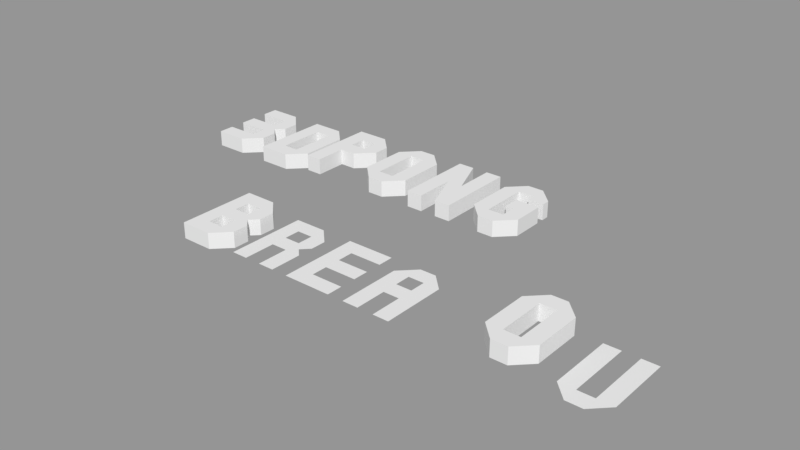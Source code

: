 # Source: 3d_pong_models.blend  (saved by Blender 2.79.0; exported with 4.5.12 LTS)
import bpy
from mathutils import Matrix  # noqa: F401  (used for matrix-valued properties, if any)

bpy.ops.wm.read_factory_settings(use_empty=True)
scene = bpy.context.scene
scene.name = 'TitleScreen'

# ---- collections
col_collection_1_003 = bpy.data.collections.new('Collection 1.003'); scene.collection.children.link(col_collection_1_003)

# ---- meshes
me_plane_005 = bpy.data.meshes.new('Plane.005')
me_plane_005.from_pydata([(-1.0, -3.0, 0.0), (1.0, -3.0, 0.0), (-1.0, 5.0, 0.0), (1.0, 5.0, 0.0), (1.0, -5.0, 0.0), (3.0, -3.0, 0.0), (3.0, -5.0, 0.0), (5.0, -3.0, 0.0), (3.0, 5.0, 0.0), (5.0, 5.0, 0.0)], [], [(0, 1, 3, 2), (1, 0, 4), (1, 4, 6, 5), (5, 6, 7), (5, 7, 9, 8)])
me_plane_005.use_remesh_preserve_volume = False
me_plane_005.use_remesh_preserve_attributes = False
me_plane_005.use_mirror_vertex_groups = False
me_plane_005.update()
me_plane_004 = bpy.data.meshes.new('Plane.004')
me_plane_004.from_pydata([(-1.0, -5.0, 0.0), (1.0, -5.0, 0.0), (1.0, 5.0, 0.0), (-1.0, 3.0, 0.0), (1.0, 3.0, 0.0), (-1.0, 1.0, 0.0), (1.0, 1.0, 0.0), (-1.0, -1.0, 0.0), (1.0, -1.0, 0.0), (3.0, -5.0, 0.0), (5.0, -5.0, 0.0), (3.0, 5.0, 0.0), (3.0, 3.0, 0.0), (5.0, 3.0, 0.0), (3.0, 1.0, 0.0), (5.0, 1.0, 0.0), (3.0, -1.0, 0.0), (5.0, -1.0, 0.0)], [], [(3, 4, 2), (5, 6, 4, 3), (7, 8, 6, 5), (0, 1, 8, 7), (12, 13, 11), (14, 15, 13, 12), (16, 17, 15, 14), (9, 10, 17, 16), (4, 12, 11, 2), (8, 16, 14, 6)])
me_plane_004.use_remesh_preserve_volume = False
me_plane_004.use_remesh_preserve_attributes = False
me_plane_004.use_mirror_vertex_groups = False
me_plane_004.update()
me_plane_003 = bpy.data.meshes.new('Plane.003')
me_plane_003.from_pydata([(-1.0, -5.0, 0.0), (1.0, -5.0, 0.0), (-1.0, 5.0, 0.0), (1.0, 5.0, 0.0), (-1.0, 3.0, 0.0), (-1.0, 1.0, 0.0), (-1.0, -1.0, 0.0), (-1.0, -3.0, 0.0), (1.0, -3.0, 0.0), (1.0, -1.0, 0.0), (1.0, 1.0, 0.0), (1.0, 3.0, 0.0), (5.0, 5.0, 0.0), (5.0, 3.0, 0.0), (5.0, -1.0, 0.0), (5.0, 1.0, 0.0), (5.0, -5.0, 0.0), (5.0, -3.0, 0.0)], [], [(4, 11, 3, 2), (0, 1, 8, 7), (7, 8, 9, 6), (6, 9, 10, 5), (5, 10, 11, 4), (3, 11, 13, 12), (10, 9, 14, 15), (8, 1, 16, 17)])
me_plane_003.use_remesh_preserve_volume = False
me_plane_003.use_remesh_preserve_attributes = False
me_plane_003.use_mirror_vertex_groups = False
me_plane_003.update()
me_plane_002 = bpy.data.meshes.new('Plane.002')
me_plane_002.from_pydata([(-1.0, -9.0, 0.0), (1.0, -9.0, 0.0), (-1.0, 1.0, 0.0), (1.0, 1.0, 0.0), (-1.0, -1.0, 0.0), (1.0, -1.0, 0.0), (-1.0, -3.0, 0.0), (-1.0, -5.0, 0.0), (1.0, -5.0, 0.0), (1.0, -3.0, 0.0), (3.0, 1.0, 0.0), (3.0, -1.0, 0.0), (5.0, -1.0, 0.0), (-1.0, -4.0, 0.0), (3.0, -3.0, 0.0), (3.0, -9.0, 0.0), (5.0, -9.0, 0.0), (5.0, -5.0, 0.0), (3.0, -5.0, 0.0), (5.0, -3.0, 0.0), (1.0, -4.0, 0.0), (3.0, -4.0, 0.0), (4.0, -4.0, 0.0)], [], [(4, 5, 3, 2), (6, 9, 5, 4), (0, 1, 8, 7), (13, 20, 9, 6), (3, 5, 11, 10), (10, 11, 12), (8, 18, 21, 20), (12, 11, 14, 19), (19, 14, 21, 22), (22, 21, 18, 17), (17, 18, 15, 16), (20, 21, 14, 9), (7, 8, 20, 13)])
me_plane_002.use_remesh_preserve_volume = False
me_plane_002.use_remesh_preserve_attributes = False
me_plane_002.use_mirror_vertex_groups = False
me_plane_002.update()
me_logo_3d_001 = bpy.data.meshes.new('logo_3D.001')
me_logo_3d_001.from_pydata([(1.0, -1.0, 1.0), (1.0, 1.0, 1.0), (3.0, -1.0, 1.0), (3.0, 1.0, 1.0), (1.0, 3.0, 1.0), (3.0, 3.0, 1.0), (1.0, 5.0, 1.0), (1.0, 8.345e-07, -1.0), (1.0, -3.0, 1.0), (3.0, -3.0, 1.0), (1.0, -5.0, 1.0), (2.0, 1.013e-06, 1.0), (-3.0, -1.0, 1.0), (-3.0, 1.0, 1.0), (-3.0, 3.0, 1.0), (-3.0, 5.0, 1.0), (-3.0, -3.0, 1.0), (-3.0, -5.0, 1.0), (1.0, -1.0, -1.0), (1.0, 1.0, -1.0), (3.0, -1.0, -1.0), (3.0, 1.0, -1.0), (3.0, 3.0, -1.0), (1.0, 3.0, -1.0), (-3.0, 9.537e-07, 1.0), (1.0, 5.0, -1.0), (1.0, -3.0, -1.0), (3.0, -3.0, -1.0), (1.0, -5.0, -1.0), (1.0, 9.537e-07, 1.0), (-3.0, 1.0, -1.0), (-3.0, -1.0, -1.0), (-3.0, 5.0, -1.0), (-3.0, 3.0, -1.0), (-3.0, -3.0, -1.0), (-3.0, -5.0, -1.0), (2.0, 8.941e-07, -1.0), (-3.0, 8.941e-07, -1.0), (-1.0, 3.0, 1.0), (-1.0, 5.0, 1.0), (-1.0, 3.0, -1.0), (-1.0, 5.0, -1.0), (-1.0, -1.0, 1.0), (-1.0, 1.0, 1.0), (-1.0, -1.0, -1.0), (-1.0, 1.0, -1.0), (-1.0, 9.537e-07, 1.0), (-1.0, 8.643e-07, -1.0), (-1.0, -5.0, 1.0), (-1.0, -3.0, 1.0), (-1.0, -5.0, -1.0), (-1.0, -3.0, -1.0)], [], [(47, 37, 30, 45), (29, 0, 2, 11), (1, 3, 5, 4), (4, 5, 6), (40, 33, 32, 41), (2, 0, 8, 9), (9, 8, 10), (50, 35, 34, 51), (30, 33, 40, 45), (7, 36, 20, 18), (19, 23, 22, 21), (23, 25, 22), (38, 40, 23, 4), (20, 27, 26, 18), (27, 28, 26), (50, 48, 17, 35), (28, 27, 9, 10), (24, 37, 31, 12), (42, 44, 18, 0), (0, 18, 26, 8), (15, 32, 33, 14), (11, 36, 21, 3), (43, 13, 24, 46), (13, 30, 37, 24), (16, 34, 35, 17), (2, 20, 36, 11), (34, 31, 44, 51), (41, 32, 15, 39), (49, 16, 17, 48), (4, 23, 19, 1), (39, 15, 14, 38), (3, 21, 22, 5), (9, 27, 20, 2), (46, 24, 12, 42), (5, 22, 25, 6), (19, 21, 36, 7), (1, 29, 11, 3), (44, 31, 37, 47), (6, 39, 38, 4), (25, 41, 39, 6), (13, 14, 33, 30), (23, 40, 41, 25), (18, 44, 47, 7), (29, 46, 42, 0), (1, 43, 46, 29), (16, 12, 31, 34), (19, 45, 43, 1), (7, 47, 45, 19), (8, 49, 48, 10), (8, 26, 51, 49), (28, 10, 48, 50), (28, 50, 51, 26), (45, 40, 38, 43), (43, 38, 14, 13), (51, 44, 42, 49), (49, 42, 12, 16)])
me_logo_3d_001.use_remesh_preserve_volume = False
me_logo_3d_001.use_remesh_preserve_attributes = False
me_logo_3d_001.use_mirror_vertex_groups = False
me_logo_3d_001.update()
me_letter_o = bpy.data.meshes.new('letter_O')
me_letter_o.from_pydata([(-1.0, -5.0, 1.0), (-1.0, 5.0, 1.0), (-3.0, 3.0, 1.0), (-1.0, 3.0, 1.0), (-3.0, -3.0, 1.0), (-1.0, -3.0, 1.0), (1.0, -5.0, 1.0), (1.0, 5.0, 1.0), (1.0, 3.0, 1.0), (3.0, 3.0, 1.0), (1.0, -3.0, 1.0), (3.0, -3.0, 1.0), (-3.0, -3.0, -1.0), (-1.0, -5.0, -1.0), (-1.0, 3.0, -1.0), (-1.0, 5.0, -1.0), (-3.0, 3.0, -1.0), (-1.0, -3.0, -1.0), (1.0, -3.0, -1.0), (1.0, -5.0, -1.0), (3.0, 3.0, -1.0), (1.0, 5.0, -1.0), (1.0, 3.0, -1.0), (3.0, -3.0, -1.0)], [], [(2, 3, 1), (4, 5, 3, 2), (4, 0, 5), (8, 9, 7), (10, 11, 9, 8), (6, 11, 10), (3, 8, 7, 1), (0, 6, 10, 5), (16, 15, 14), (12, 16, 14, 17), (12, 17, 13), (22, 21, 20), (18, 22, 20, 23), (19, 18, 23), (14, 15, 21, 22), (13, 17, 18, 19), (0, 13, 19, 6), (2, 16, 12, 4), (10, 18, 17, 5), (1, 15, 16, 2), (9, 20, 21, 7), (3, 14, 22, 8), (8, 22, 18, 10), (5, 17, 14, 3), (7, 21, 15, 1), (4, 12, 13, 0), (6, 19, 23, 11), (11, 23, 20, 9)])
me_letter_o.use_remesh_preserve_volume = False
me_letter_o.use_remesh_preserve_attributes = False
me_letter_o.use_mirror_vertex_groups = False
me_letter_o.update()
me_logo_pong = bpy.data.meshes.new('logo_PONG')
me_logo_pong.from_pydata([(11.0, -5.0, 1.0), (13.0, 2.0, 1.0), (11.0, 5.0, 1.0), (9.0, 3.0, 1.0), (9.0, -3.0, 1.0), (11.0, -3.0, 1.0), (11.0, 3.0, 1.0), (13.0, -5.0, 1.0), (12.0, 1.0, 1.0), (13.0, 5.0, 1.0), (12.0, -1.0, 1.0), (13.0, 3.0, 1.0), (13.0, -3.0, 1.0), (15.0, -3.0, 1.0), (13.0, -1.0, 1.0), (15.0, 1.0, 1.0), (15.0, 3.0, 1.0), (13.0, 1.0, 1.0), (15.0, -1.0, 1.0), (15.0, 2.0, 1.0), (13.0, 3.0, -1.0), (15.0, 3.0, -1.0), (9.0, -3.0, -1.0), (11.0, -5.0, -1.0), (11.0, 3.0, -1.0), (11.0, 5.0, -1.0), (9.0, 3.0, -1.0), (11.0, -3.0, -1.0), (13.0, -3.0, -1.0), (13.0, -5.0, -1.0), (13.0, 1.0, -1.0), (12.0, 1.0, -1.0), (12.0, -1.0, -1.0), (13.0, -1.0, -1.0), (13.0, 5.0, -1.0), (13.0, 2.0, -1.0), (15.0, 2.0, -1.0), (15.0, -3.0, -1.0), (15.0, -1.0, -1.0), (15.0, 1.0, -1.0), (1.0, -5.0, 1.0), (3.0, -5.0, 1.0), (1.0, 5.0, 1.0), (3.0, 5.0, 1.0), (1.0, 0.0, 1.0), (3.0, 0.0, 1.0), (5.0, -5.0, 1.0), (7.0, -5.0, 1.0), (5.0, 5.0, 1.0), (7.0, 5.0, 1.0), (5.0, 0.0, 1.0), (7.0, 0.0, 1.0), (1.0, -5.0, -1.0), (3.0, -5.0, -1.0), (3.0, 0.0, -1.0), (3.0, 5.0, -1.0), (1.0, 5.0, -1.0), (1.0, 0.0, -1.0), (5.0, 0.0, -1.0), (5.0, -5.0, -1.0), (7.0, -5.0, -1.0), (7.0, 5.0, -1.0), (5.0, 5.0, -1.0), (7.0, 0.0, -1.0), (-5.0, -5.0, 1.0), (-5.0, 5.0, 1.0), (-7.0, 3.0, 1.0), (-5.0, 3.0, 1.0), (-7.0, -3.0, 1.0), (-5.0, -3.0, 1.0), (-3.0, -5.0, 1.0), (-3.0, 5.0, 1.0), (-3.0, 3.0, 1.0), (-1.0, 3.0, 1.0), (-3.0, -3.0, 1.0), (-1.0, -3.0, 1.0), (-7.0, -3.0, -1.0), (-5.0, -5.0, -1.0), (-5.0, 3.0, -1.0), (-5.0, 5.0, -1.0), (-7.0, 3.0, -1.0), (-5.0, -3.0, -1.0), (-3.0, -3.0, -1.0), (-3.0, -5.0, -1.0), (-1.0, 3.0, -1.0), (-3.0, 5.0, -1.0), (-3.0, 3.0, -1.0), (-1.0, -3.0, -1.0), (-15.0, -5.0, 1.0), (-13.0, -5.0, 1.0), (-15.0, 5.0, 1.0), (-13.0, 5.0, 1.0), (-15.0, 3.0, 1.0), (-13.0, 3.0, 1.0), (-15.0, 1.0, 1.0), (-13.0, 1.0, 1.0), (-15.0, -1.0, 1.0), (-13.0, -1.0, 1.0), (-11.0, 5.0, 1.0), (-11.0, 3.0, 1.0), (-9.0, 3.0, 1.0), (-11.0, 1.0, 1.0), (-9.0, 1.0, 1.0), (-11.0, -1.0, 1.0), (-15.0, -5.0, -1.0), (-13.0, -5.0, -1.0), (-15.0, 5.0, -1.0), (-13.0, 5.0, -1.0), (-15.0, 3.0, -1.0), (-13.0, 3.0, -1.0), (-15.0, 1.0, -1.0), (-13.0, 1.0, -1.0), (-15.0, -1.0, -1.0), (-13.0, -1.0, -1.0), (-11.0, 5.0, -1.0), (-11.0, 3.0, -1.0), (-9.0, 3.0, -1.0), (-11.0, 1.0, -1.0), (-9.0, 1.0, -1.0), (-11.0, -1.0, -1.0)], [], [(3, 6, 2), (4, 0, 5), (4, 5, 6, 3), (14, 18, 15, 17), (7, 13, 12), (12, 13, 18, 14), (6, 11, 9, 2), (0, 7, 12, 5), (14, 17, 8, 10), (9, 11, 16), (16, 11, 1, 19), (26, 25, 24), (22, 27, 23), (22, 26, 24, 27), (33, 30, 39, 38), (29, 28, 37), (28, 33, 38, 37), (24, 25, 34, 20), (23, 27, 28, 29), (33, 32, 31, 30), (34, 21, 20), (21, 36, 35, 20), (3, 26, 22, 4), (6, 24, 20, 11), (8, 31, 32, 10), (9, 34, 25, 2), (19, 36, 21, 16), (5, 27, 24, 6), (0, 23, 29, 7), (1, 35, 36, 19), (11, 20, 35, 1), (12, 28, 27, 5), (7, 29, 37, 13), (4, 22, 23, 0), (18, 38, 39, 15), (15, 39, 30, 17), (17, 30, 31, 8), (13, 37, 38, 18), (2, 25, 26, 3), (16, 21, 34, 9), (10, 32, 33, 14), (14, 33, 28, 12), (44, 45, 43, 42), (50, 51, 49, 48), (46, 47, 51, 50), (45, 46, 50, 43), (40, 41, 45, 44), (57, 56, 55, 54), (58, 62, 61, 63), (59, 58, 63, 60), (54, 55, 58, 59), (52, 57, 54, 53), (50, 58, 55, 43), (41, 53, 54, 45), (51, 63, 61, 49), (43, 55, 56, 42), (49, 61, 62, 48), (42, 56, 57, 44), (48, 62, 58, 50), (40, 52, 53, 41), (45, 54, 59, 46), (44, 57, 52, 40), (47, 60, 63, 51), (46, 59, 60, 47), (66, 67, 65), (68, 69, 67, 66), (68, 64, 69), (72, 73, 71), (74, 75, 73, 72), (70, 75, 74), (67, 72, 71, 65), (64, 70, 74, 69), (80, 79, 78), (76, 80, 78, 81), (76, 81, 77), (86, 85, 84), (82, 86, 84, 87), (83, 82, 87), (78, 79, 85, 86), (77, 81, 82, 83), (64, 77, 83, 70), (66, 80, 76, 68), (74, 82, 81, 69), (65, 79, 80, 66), (73, 84, 85, 71), (67, 78, 86, 72), (72, 86, 82, 74), (69, 81, 78, 67), (71, 85, 79, 65), (68, 76, 77, 64), (70, 83, 87, 75), (75, 87, 84, 73), (92, 93, 91, 90), (94, 95, 93, 92), (96, 97, 95, 94), (88, 89, 97, 96), (91, 93, 99, 98), (98, 99, 100), (100, 99, 101, 102), (102, 101, 103), (97, 103, 101, 95), (108, 106, 107, 109), (110, 108, 109, 111), (112, 110, 111, 113), (104, 112, 113, 105), (107, 114, 115, 109), (114, 116, 115), (116, 118, 117, 115), (118, 119, 117), (113, 111, 117, 119), (95, 111, 109, 93), (99, 115, 117, 101), (103, 119, 118, 102), (98, 114, 107, 91), (92, 108, 110, 94), (96, 112, 104, 88), (93, 109, 115, 99), (97, 113, 119, 103), (88, 104, 105, 89), (100, 116, 114, 98), (101, 117, 111, 95), (94, 110, 112, 96), (91, 107, 106, 90), (89, 105, 113, 97), (90, 106, 108, 92), (102, 118, 116, 100)])
me_logo_pong.use_remesh_preserve_volume = False
me_logo_pong.use_remesh_preserve_attributes = False
me_logo_pong.use_mirror_vertex_groups = False
me_logo_pong.update()
me_logo_3d = bpy.data.meshes.new('logo_3D')
me_logo_3d.from_pydata([(-3.0, -1.0, 1.0), (-3.0, 1.0, 1.0), (-1.0, -1.0, 1.0), (-1.0, 1.0, 1.0), (-3.0, 3.0, 1.0), (-1.0, 3.0, 1.0), (-3.0, 5.0, 1.0), (-3.0, -1.192e-07, -1.0), (-3.0, -3.0, 1.0), (-1.0, -3.0, 1.0), (-3.0, -5.0, 1.0), (-2.0, 5.96e-08, 1.0), (-7.0, -1.0, 1.0), (-7.0, 1.0, 1.0), (-7.0, 3.0, 1.0), (-7.0, 5.0, 1.0), (-7.0, -3.0, 1.0), (-7.0, -5.0, 1.0), (-3.0, -1.0, -1.0), (-3.0, 1.0, -1.0), (-1.0, -1.0, -1.0), (-1.0, 1.0, -1.0), (-1.0, 3.0, -1.0), (-3.0, 3.0, -1.0), (-7.0, 0.0, 1.0), (-3.0, 5.0, -1.0), (-3.0, -3.0, -1.0), (-1.0, -3.0, -1.0), (-3.0, -5.0, -1.0), (-3.0, 0.0, 1.0), (-7.0, 1.0, -1.0), (-7.0, -1.0, -1.0), (-7.0, 5.0, -1.0), (-7.0, 3.0, -1.0), (-7.0, -3.0, -1.0), (-7.0, -5.0, -1.0), (1.0, -3.0, -1.0), (3.0, -3.0, -1.0), (3.0, -5.0, -1.0), (1.0, -5.0, -1.0), (1.0, 5.0, 1.0), (3.0, 5.0, 1.0), (1.0, -5.0, 1.0), (3.0, -5.0, 1.0), (3.0, -3.0, 1.0), (1.0, -3.0, 1.0), (1.0, 3.0, 1.0), (3.0, 3.0, 1.0), (5.0, 5.0, 1.0), (5.0, 3.0, 1.0), (3.0, 5.0, -1.0), (7.0, 3.0, 1.0), (5.0, -3.0, 1.0), (7.0, -3.0, 1.0), (5.0, -5.0, 1.0), (1.0, 5.0, -1.0), (3.0, 3.0, -1.0), (1.0, 3.0, -1.0), (5.0, 5.0, -1.0), (5.0, 3.0, -1.0), (7.0, 3.0, -1.0), (5.0, -3.0, -1.0), (7.0, -3.0, -1.0), (5.0, -5.0, -1.0), (-2.0, -5.96e-08, -1.0), (-7.0, -5.96e-08, -1.0)], [], [(7, 65, 30, 19), (29, 0, 2, 11), (1, 3, 5, 4), (4, 5, 6), (23, 33, 32, 25), (2, 0, 8, 9), (9, 8, 10), (28, 35, 34, 26), (19, 30, 13, 1), (7, 64, 20, 18), (19, 23, 22, 21), (23, 25, 22), (14, 33, 23, 4), (20, 27, 26, 18), (27, 28, 26), (28, 10, 17, 35), (28, 27, 9, 10), (24, 65, 31, 12), (12, 31, 18, 0), (0, 18, 26, 8), (15, 32, 33, 14), (11, 64, 21, 3), (1, 13, 24, 29), (13, 30, 65, 24), (16, 34, 35, 17), (2, 20, 64, 11), (8, 26, 34, 16), (25, 32, 15, 6), (8, 16, 17, 10), (4, 23, 19, 1), (6, 15, 14, 4), (3, 21, 22, 5), (9, 27, 20, 2), (46, 45, 44, 47), (46, 47, 41, 40), (44, 45, 42, 43), (37, 38, 39, 36), (57, 56, 37, 36), (41, 47, 49, 48), (48, 49, 51), (51, 49, 52, 53), (53, 52, 54), (43, 54, 52, 44), (57, 55, 50, 56), (50, 58, 59, 56), (58, 60, 59), (60, 62, 61, 59), (62, 63, 61), (38, 37, 61, 63), (43, 38, 63, 54), (42, 39, 38, 43), (52, 61, 37, 44), (44, 37, 56, 47), (53, 62, 60, 51), (45, 36, 39, 42), (49, 59, 61, 52), (48, 58, 50, 41), (47, 56, 59, 49), (46, 57, 36, 45), (54, 63, 62, 53), (41, 50, 55, 40), (51, 60, 58, 48), (40, 55, 57, 46), (29, 24, 12, 0), (5, 22, 25, 6), (19, 21, 64, 7), (1, 29, 11, 3), (18, 31, 65, 7)])
me_logo_3d.use_remesh_preserve_volume = False
me_logo_3d.use_remesh_preserve_attributes = False
me_logo_3d.use_mirror_vertex_groups = False
me_logo_3d.update()

# ---- objects
ob_plane_003 = bpy.data.objects.new('Plane.003', me_plane_005)
ob_plane_002 = bpy.data.objects.new('Plane.002', me_plane_004)
ob_plane_001 = bpy.data.objects.new('Plane.001', me_plane_003)
ob_plane = bpy.data.objects.new('Plane', me_plane_002)
ob_letter_b = bpy.data.objects.new('letter_B', me_logo_3d_001)
ob_letter_o = bpy.data.objects.new('letter_O', me_letter_o)
ob_logo_pong = bpy.data.objects.new('logo_PONG', me_logo_pong)
ob_logo_3d = bpy.data.objects.new('logo_3D', me_logo_3d)

# ---- transforms, parenting, visibility, modifiers, constraints
ob_plane_003.location = (49.0, -15.0, -2.0)
ob_plane_003.lineart.crease_threshold = 0.0
ob_plane_002.location = (25.0, -15.0, -2.0)
ob_plane_002.lineart.crease_threshold = 0.0
ob_plane_001.location = (17.0, -15.0, -2.0)
ob_plane_001.lineart.crease_threshold = 0.0
ob_plane.location = (9.0, -11.0, -2.0)
ob_plane.lineart.crease_threshold = 0.0
ob_letter_b.location = (3.0, -15.0, -2.0)
ob_letter_b.lineart.crease_threshold = 0.0
ob_letter_o.location = (43.0, -15.0, 0.0)
ob_letter_o.lineart.crease_threshold = 0.0
ob_logo_pong.location = (15.0, 5.0, -0.5)
ob_logo_pong.lineart.crease_threshold = 0.0
ob_logo_3d.location = (-9.0, 5.0, -1.5)
ob_logo_3d.lineart.crease_threshold = 0.0

# ---- collection membership
col_collection_1_003.objects.link(ob_plane_003)
col_collection_1_003.objects.link(ob_plane_002)
col_collection_1_003.objects.link(ob_plane_001)
col_collection_1_003.objects.link(ob_plane)
col_collection_1_003.objects.link(ob_letter_b)
col_collection_1_003.objects.link(ob_letter_o)
col_collection_1_003.objects.link(ob_logo_pong)
col_collection_1_003.objects.link(ob_logo_3d)

# ---- scene / render settings (as saved in the file)
scene.frame_start = 1; scene.frame_end = 250; scene.frame_set(1)
scene.render.engine = 'BLENDER_EEVEE_NEXT'
scene.render.image_settings.exr_codec = 'NONE'
scene.render.resolution_percentage = 50
scene.render.dither_intensity = 0.0
scene.render.simplify_subdivision_render = 0
scene.render.simplify_child_particles_render = 0.0
scene.cycles.use_denoising = False
scene.cycles.samples = 128
scene.cycles.sampling_pattern = 'TABULATED_SOBOL'
scene.cycles.use_adaptive_sampling = False
scene.cycles.use_light_tree = False
scene.cycles.blur_glossy = 0.0
scene.cycles.sample_clamp_indirect = 0.0
scene.view_settings.view_transform = 'Standard'
bpy.context.view_layer.update()

# ---- added for rendering (the .blend has no active camera and no usable light): camera, sun + grey world if the file has none
cam_auto = bpy.data.cameras.new('AutoCamera')
cam_auto.lens = 50.0
cam_auto.sensor_width = 36.0
cam_auto.clip_end = 1238.33
ob_auto_camera = bpy.data.objects.new('AutoCamera', cam_auto)
scene.collection.objects.link(ob_auto_camera)
ob_auto_camera.location = (89.5601, -89.6722, 55.4481)
ob_auto_camera.rotation_euler = (1.09748, -7.21219e-08, 0.694738)
scene.camera = ob_auto_camera
light_auto_sun = bpy.data.lights.new('AutoSun', 'SUN')
light_auto_sun.energy = 3.0
light_auto_sun.angle = 0.0523599
ob_auto_sun = bpy.data.objects.new('AutoSun', light_auto_sun)
scene.collection.objects.link(ob_auto_sun)
ob_auto_sun.rotation_euler = (0.872665, 0.174533, 0.523599)
if scene.world is None:
    world_auto = bpy.data.worlds.new('AutoWorld')
    world_auto.color = (0.3, 0.3, 0.3)
    scene.world = world_auto
bpy.context.view_layer.update()
